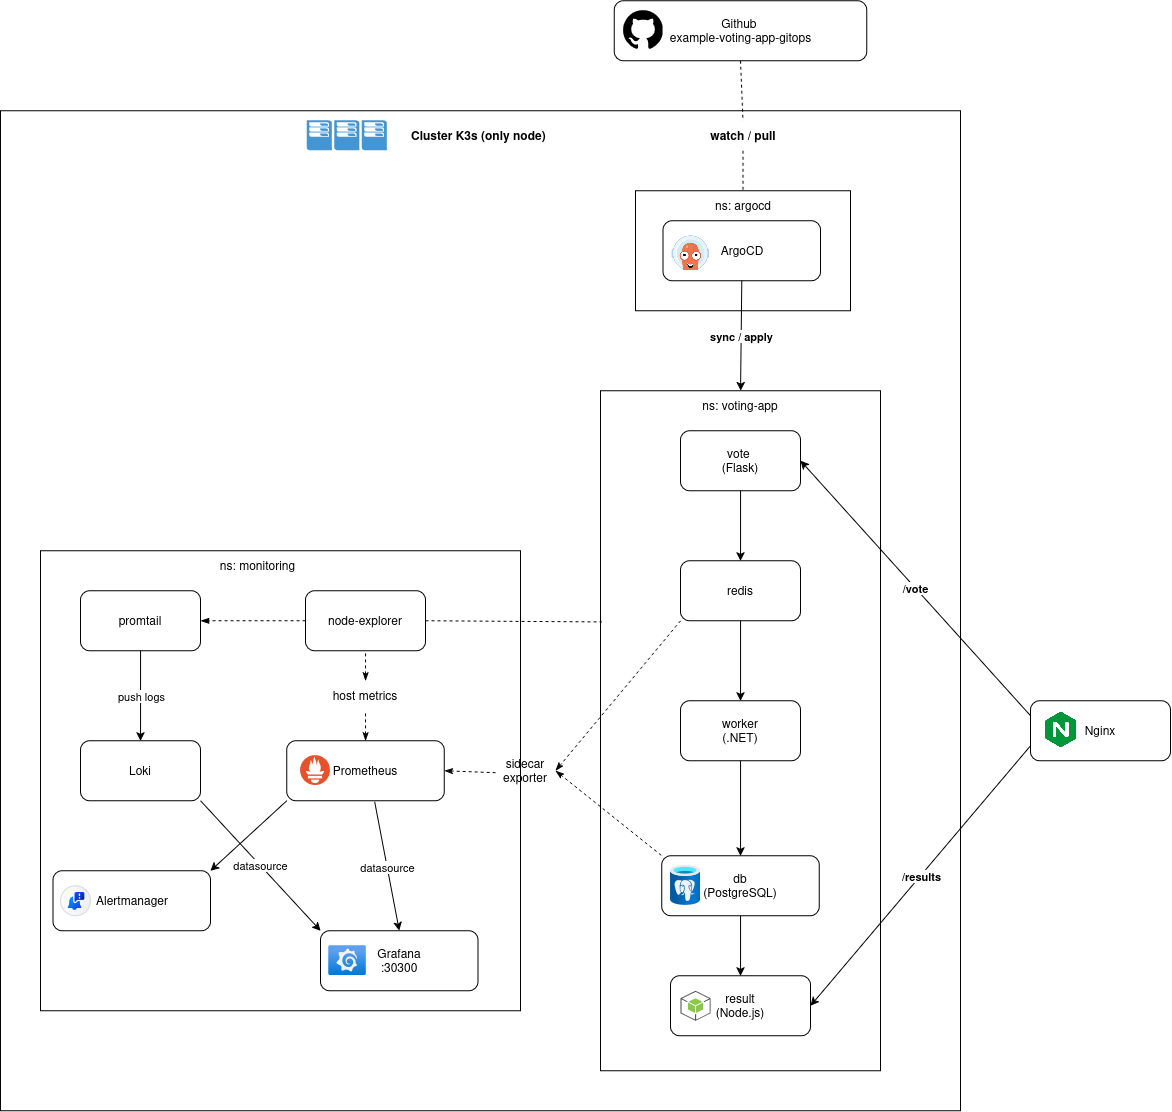

The diagram above was exported from draw.io. Its source (the exported page's mxGraphModel, read from the mxfile embedded in the PNG):
<mxGraphModel dx="1991" dy="2277" grid="1" gridSize="10" guides="1" tooltips="1" connect="1" arrows="1" fold="1" page="1" pageScale="1" pageWidth="850" pageHeight="1100" math="0" shadow="0">
  <root>
    <mxCell id="0" />
    <mxCell id="1" parent="0" />
    <mxCell id="Jx6rgSvQ1h5bJRlxnaas-66" parent="1" style="rounded=0;whiteSpace=wrap;html=1;" value="" vertex="1">
      <mxGeometry height="1000" width="960" y="40" as="geometry" />
    </mxCell>
    <mxCell id="Jx6rgSvQ1h5bJRlxnaas-60" parent="1" style="rounded=0;whiteSpace=wrap;html=1;" value="" vertex="1">
      <mxGeometry height="120" width="215" x="635" y="120" as="geometry" />
    </mxCell>
    <mxCell id="Jx6rgSvQ1h5bJRlxnaas-50" parent="1" style="rounded=0;whiteSpace=wrap;html=1;" value="" vertex="1">
      <mxGeometry height="680" width="280" x="600" y="320" as="geometry" />
    </mxCell>
    <mxCell id="Jx6rgSvQ1h5bJRlxnaas-17" parent="1" style="rounded=0;whiteSpace=wrap;html=1;" value="" vertex="1">
      <mxGeometry height="460" width="480" x="40" y="480" as="geometry" />
    </mxCell>
    <mxCell id="Jx6rgSvQ1h5bJRlxnaas-1" parent="1" style="rounded=1;whiteSpace=wrap;html=1;" value="&lt;div&gt;promtail&lt;/div&gt;" vertex="1">
      <mxGeometry height="60" width="120" x="80" y="520" as="geometry" />
    </mxCell>
    <mxCell id="Jx6rgSvQ1h5bJRlxnaas-2" parent="1" style="rounded=1;whiteSpace=wrap;html=1;" value="node-explorer" vertex="1">
      <mxGeometry height="60" width="120" x="305" y="520" as="geometry" />
    </mxCell>
    <mxCell id="Jx6rgSvQ1h5bJRlxnaas-3" parent="1" style="rounded=1;whiteSpace=wrap;html=1;" value="Loki" vertex="1">
      <mxGeometry height="60" width="120" x="80" y="670" as="geometry" />
    </mxCell>
    <mxCell id="Jx6rgSvQ1h5bJRlxnaas-4" parent="1" style="rounded=1;whiteSpace=wrap;html=1;" value="Prometheus" vertex="1">
      <mxGeometry height="60" width="157.5" x="286.25" y="670" as="geometry" />
    </mxCell>
    <mxCell id="Jx6rgSvQ1h5bJRlxnaas-5" parent="1" style="rounded=1;whiteSpace=wrap;html=1;" value="Alertmanager" vertex="1">
      <mxGeometry height="60" width="157.5" x="52.5" y="800" as="geometry" />
    </mxCell>
    <mxCell id="Jx6rgSvQ1h5bJRlxnaas-6" parent="1" style="rounded=1;whiteSpace=wrap;html=1;" value="&lt;div&gt;Grafana&lt;/div&gt;&lt;div&gt;:30300&lt;/div&gt;" vertex="1">
      <mxGeometry height="60" width="157.5" x="320" y="860" as="geometry" />
    </mxCell>
    <mxCell id="Jx6rgSvQ1h5bJRlxnaas-8" edge="1" parent="1" source="Jx6rgSvQ1h5bJRlxnaas-4" style="endArrow=classic;html=1;rounded=0;exitX=0;exitY=1;exitDx=0;exitDy=0;entryX=1;entryY=0;entryDx=0;entryDy=0;" target="Jx6rgSvQ1h5bJRlxnaas-5" value="">
      <mxGeometry height="50" relative="1" width="50" as="geometry">
        <mxPoint x="345" y="760" as="sourcePoint" />
        <mxPoint x="240" y="760" as="targetPoint" />
      </mxGeometry>
    </mxCell>
    <mxCell id="Jx6rgSvQ1h5bJRlxnaas-13" edge="1" parent="1" source="Jx6rgSvQ1h5bJRlxnaas-3" style="endArrow=classic;html=1;rounded=0;entryX=0;entryY=0;entryDx=0;entryDy=0;exitX=1;exitY=1;exitDx=0;exitDy=0;" target="Jx6rgSvQ1h5bJRlxnaas-6" value="">
      <mxGeometry relative="1" as="geometry">
        <mxPoint x="210" y="740" as="sourcePoint" />
        <mxPoint x="310" y="830" as="targetPoint" />
      </mxGeometry>
    </mxCell>
    <mxCell id="Jx6rgSvQ1h5bJRlxnaas-14" connectable="0" parent="Jx6rgSvQ1h5bJRlxnaas-13" style="edgeLabel;resizable=0;html=1;;align=center;verticalAlign=middle;" value="datasource" vertex="1">
      <mxGeometry relative="1" as="geometry" />
    </mxCell>
    <mxCell id="Jx6rgSvQ1h5bJRlxnaas-15" edge="1" parent="1" source="Jx6rgSvQ1h5bJRlxnaas-4" style="endArrow=classic;html=1;rounded=0;exitX=0.558;exitY=1.017;exitDx=0;exitDy=0;entryX=0.5;entryY=0;entryDx=0;entryDy=0;exitPerimeter=0;" target="Jx6rgSvQ1h5bJRlxnaas-6" value="">
      <mxGeometry relative="1" as="geometry">
        <mxPoint x="400" y="770" as="sourcePoint" />
        <mxPoint x="400" y="870" as="targetPoint" />
      </mxGeometry>
    </mxCell>
    <mxCell id="Jx6rgSvQ1h5bJRlxnaas-16" connectable="0" parent="Jx6rgSvQ1h5bJRlxnaas-15" style="edgeLabel;resizable=0;html=1;;align=center;verticalAlign=middle;" value="datasource" vertex="1">
      <mxGeometry relative="1" as="geometry" />
    </mxCell>
    <mxCell id="Jx6rgSvQ1h5bJRlxnaas-18" parent="1" style="text;html=1;whiteSpace=wrap;strokeColor=none;fillColor=none;align=center;verticalAlign=middle;rounded=0;" value="ns: monitoring" vertex="1">
      <mxGeometry height="30" width="95" x="210" y="480" as="geometry" />
    </mxCell>
    <mxCell id="Jx6rgSvQ1h5bJRlxnaas-19" edge="1" parent="1" source="Jx6rgSvQ1h5bJRlxnaas-2" style="edgeStyle=entityRelationEdgeStyle;fontSize=12;html=1;endArrow=blockThin;endFill=1;startArrow=none;rounded=0;startFill=0;dashed=1;exitX=0;exitY=0.5;exitDx=0;exitDy=0;entryX=1;entryY=0.5;entryDx=0;entryDy=0;" target="Jx6rgSvQ1h5bJRlxnaas-1" value="">
      <mxGeometry height="60" relative="1" width="60" as="geometry">
        <mxPoint x="210" y="690" as="sourcePoint" />
        <mxPoint x="270" y="630" as="targetPoint" />
      </mxGeometry>
    </mxCell>
    <mxCell id="Jx6rgSvQ1h5bJRlxnaas-28" edge="1" parent="1" source="Jx6rgSvQ1h5bJRlxnaas-29" style="endArrow=none;dashed=1;html=1;rounded=0;startArrow=classicThin;startFill=1;entryX=0.5;entryY=1;entryDx=0;entryDy=0;exitX=0.5;exitY=0;exitDx=0;exitDy=0;" target="Jx6rgSvQ1h5bJRlxnaas-2" value="">
      <mxGeometry height="50" relative="1" width="50" as="geometry">
        <mxPoint x="220" y="680" as="sourcePoint" />
        <mxPoint x="270" y="630" as="targetPoint" />
      </mxGeometry>
    </mxCell>
    <mxCell id="Jx6rgSvQ1h5bJRlxnaas-30" edge="1" parent="1" source="Jx6rgSvQ1h5bJRlxnaas-4" style="endArrow=none;dashed=1;html=1;rounded=0;startArrow=classicThin;startFill=1;entryX=0.5;entryY=1;entryDx=0;entryDy=0;exitX=0.5;exitY=0;exitDx=0;exitDy=0;" target="Jx6rgSvQ1h5bJRlxnaas-29" value="">
      <mxGeometry height="50" relative="1" width="50" as="geometry">
        <mxPoint x="365" y="670" as="sourcePoint" />
        <mxPoint x="365" y="580" as="targetPoint" />
      </mxGeometry>
    </mxCell>
    <mxCell id="Jx6rgSvQ1h5bJRlxnaas-29" parent="1" style="text;html=1;whiteSpace=wrap;strokeColor=none;fillColor=none;align=center;verticalAlign=middle;rounded=0;" value="&lt;div&gt;host metrics&lt;/div&gt;" vertex="1">
      <mxGeometry height="30" width="90" x="320" y="610" as="geometry" />
    </mxCell>
    <mxCell id="Jx6rgSvQ1h5bJRlxnaas-31" edge="1" parent="1" source="Jx6rgSvQ1h5bJRlxnaas-1" style="endArrow=classic;html=1;rounded=0;exitX=0.5;exitY=1;exitDx=0;exitDy=0;entryX=0.5;entryY=0;entryDx=0;entryDy=0;" target="Jx6rgSvQ1h5bJRlxnaas-3" value="">
      <mxGeometry relative="1" as="geometry">
        <mxPoint x="490" y="870" as="sourcePoint" />
        <mxPoint x="1160" y="840" as="targetPoint" />
      </mxGeometry>
    </mxCell>
    <mxCell id="Jx6rgSvQ1h5bJRlxnaas-32" connectable="0" parent="Jx6rgSvQ1h5bJRlxnaas-31" style="edgeLabel;resizable=0;html=1;;align=center;verticalAlign=middle;" value="push logs" vertex="1">
      <mxGeometry relative="1" as="geometry" />
    </mxCell>
    <mxCell id="Jx6rgSvQ1h5bJRlxnaas-33" parent="1" style="image;aspect=fixed;html=1;points=[];align=center;fontSize=12;image=img/lib/azure2/other/Prometheus.svg;" value="" vertex="1">
      <mxGeometry height="30" width="30" x="300" y="685" as="geometry" />
    </mxCell>
    <mxCell id="Jx6rgSvQ1h5bJRlxnaas-34" parent="1" style="image;aspect=fixed;html=1;points=[];align=center;fontSize=12;image=img/lib/azure2/other/Grafana.svg;" value="" vertex="1">
      <mxGeometry height="30" width="38.64" x="327.5" y="875" as="geometry" />
    </mxCell>
    <mxCell id="Jx6rgSvQ1h5bJRlxnaas-36" parent="1" style="shape=mxgraph.sap.icon;labelPosition=center;verticalLabelPosition=bottom;align=center;verticalAlign=top;strokeWidth=1;strokeColor=#D5DADD;fillColor=#EDEFF0;gradientColor=#FCFCFC;gradientDirection=west;aspect=fixed;SAPIcon=SAP_Alert_Notification_service_for_SAP_BTP" value="" vertex="1">
      <mxGeometry height="30" width="30" x="60" y="815" as="geometry" />
    </mxCell>
    <mxCell id="Jx6rgSvQ1h5bJRlxnaas-37" parent="1" style="rounded=1;whiteSpace=wrap;html=1;" value="&lt;div&gt;vote&amp;nbsp;&lt;/div&gt;&lt;div&gt;(Flask)&lt;/div&gt;" vertex="1">
      <mxGeometry height="60" width="120" x="680" y="360" as="geometry" />
    </mxCell>
    <mxCell id="Jx6rgSvQ1h5bJRlxnaas-38" parent="1" style="rounded=1;whiteSpace=wrap;html=1;" value="&lt;div&gt;redis&lt;/div&gt;" vertex="1">
      <mxGeometry height="60" width="120" x="680" y="490" as="geometry" />
    </mxCell>
    <mxCell id="Jx6rgSvQ1h5bJRlxnaas-39" parent="1" style="rounded=1;whiteSpace=wrap;html=1;" value="&lt;div&gt;worker&lt;/div&gt;&lt;div&gt;(.NET)&lt;/div&gt;" vertex="1">
      <mxGeometry height="60" width="120" x="680" y="630" as="geometry" />
    </mxCell>
    <mxCell id="Jx6rgSvQ1h5bJRlxnaas-40" parent="1" style="rounded=1;whiteSpace=wrap;html=1;" value="&lt;div&gt;db&lt;/div&gt;&lt;div&gt;(PostgreSQL)&lt;/div&gt;" vertex="1">
      <mxGeometry height="60" width="157.5" x="661.25" y="785" as="geometry" />
    </mxCell>
    <mxCell id="Jx6rgSvQ1h5bJRlxnaas-41" parent="1" style="rounded=1;whiteSpace=wrap;html=1;" value="&lt;div&gt;result&lt;/div&gt;&lt;div&gt;(Node.js)&lt;/div&gt;" vertex="1">
      <mxGeometry height="60" width="140" x="670" y="905" as="geometry" />
    </mxCell>
    <mxCell id="Jx6rgSvQ1h5bJRlxnaas-43" parent="1" style="image;aspect=fixed;html=1;points=[];align=center;fontSize=12;image=img/lib/azure2/databases/Azure_Database_PostgreSQL_Server.svg;" value="" vertex="1">
      <mxGeometry height="40" width="30" x="670" y="795" as="geometry" />
    </mxCell>
    <mxCell id="Jx6rgSvQ1h5bJRlxnaas-44" parent="1" style="outlineConnect=0;dashed=0;verticalLabelPosition=bottom;verticalAlign=top;align=center;html=1;shape=mxgraph.aws3.android;fillColor=#8CC64F;gradientColor=none;" value="" vertex="1">
      <mxGeometry height="30" width="30" x="680" y="920" as="geometry" />
    </mxCell>
    <mxCell id="Jx6rgSvQ1h5bJRlxnaas-45" edge="1" parent="1" source="Jx6rgSvQ1h5bJRlxnaas-37" style="endArrow=classic;html=1;rounded=0;exitX=0.5;exitY=1;exitDx=0;exitDy=0;entryX=0.5;entryY=0;entryDx=0;entryDy=0;" target="Jx6rgSvQ1h5bJRlxnaas-38" value="">
      <mxGeometry height="50" relative="1" width="50" as="geometry">
        <mxPoint x="620" y="710" as="sourcePoint" />
        <mxPoint x="670" y="660" as="targetPoint" />
      </mxGeometry>
    </mxCell>
    <mxCell id="Jx6rgSvQ1h5bJRlxnaas-46" edge="1" parent="1" source="Jx6rgSvQ1h5bJRlxnaas-38" style="endArrow=classic;html=1;rounded=0;exitX=0.5;exitY=1;exitDx=0;exitDy=0;entryX=0.5;entryY=0;entryDx=0;entryDy=0;" target="Jx6rgSvQ1h5bJRlxnaas-39" value="">
      <mxGeometry height="50" relative="1" width="50" as="geometry">
        <mxPoint x="830" y="760" as="sourcePoint" />
        <mxPoint x="880" y="710" as="targetPoint" />
      </mxGeometry>
    </mxCell>
    <mxCell id="Jx6rgSvQ1h5bJRlxnaas-47" edge="1" parent="1" source="Jx6rgSvQ1h5bJRlxnaas-39" style="endArrow=classic;html=1;rounded=0;exitX=0.5;exitY=1;exitDx=0;exitDy=0;entryX=0.5;entryY=0;entryDx=0;entryDy=0;" target="Jx6rgSvQ1h5bJRlxnaas-40" value="">
      <mxGeometry height="50" relative="1" width="50" as="geometry">
        <mxPoint x="870" y="840" as="sourcePoint" />
        <mxPoint x="920" y="790" as="targetPoint" />
      </mxGeometry>
    </mxCell>
    <mxCell id="Jx6rgSvQ1h5bJRlxnaas-48" edge="1" parent="1" source="Jx6rgSvQ1h5bJRlxnaas-40" style="endArrow=classic;html=1;rounded=0;exitX=0.5;exitY=1;exitDx=0;exitDy=0;entryX=0.5;entryY=0;entryDx=0;entryDy=0;" target="Jx6rgSvQ1h5bJRlxnaas-41" value="">
      <mxGeometry height="50" relative="1" width="50" as="geometry">
        <mxPoint x="1090" y="940" as="sourcePoint" />
        <mxPoint x="850" y="800" as="targetPoint" />
      </mxGeometry>
    </mxCell>
    <mxCell id="Jx6rgSvQ1h5bJRlxnaas-51" parent="1" style="text;html=1;whiteSpace=wrap;strokeColor=none;fillColor=none;align=center;verticalAlign=middle;rounded=0;" value="ns: voting-app" vertex="1">
      <mxGeometry height="30" width="80" x="700" y="320" as="geometry" />
    </mxCell>
    <mxCell id="Jx6rgSvQ1h5bJRlxnaas-52" parent="1" style="rounded=1;whiteSpace=wrap;html=1;" value="Nginx" vertex="1">
      <mxGeometry height="60" width="140" x="1030" y="630" as="geometry" />
    </mxCell>
    <mxCell id="Jx6rgSvQ1h5bJRlxnaas-53" edge="1" parent="1" source="Jx6rgSvQ1h5bJRlxnaas-52" style="endArrow=classic;html=1;rounded=0;exitX=0;exitY=0.25;exitDx=0;exitDy=0;entryX=1;entryY=0.5;entryDx=0;entryDy=0;" target="Jx6rgSvQ1h5bJRlxnaas-37" value="">
      <mxGeometry relative="1" as="geometry">
        <mxPoint x="910" y="610" as="sourcePoint" />
        <mxPoint x="970" y="420" as="targetPoint" />
      </mxGeometry>
    </mxCell>
    <mxCell id="Jx6rgSvQ1h5bJRlxnaas-54" connectable="0" parent="Jx6rgSvQ1h5bJRlxnaas-53" style="edgeLabel;resizable=0;html=1;;align=center;verticalAlign=middle;" value="&lt;b&gt;/vote&lt;/b&gt;" vertex="1">
      <mxGeometry relative="1" as="geometry" />
    </mxCell>
    <mxCell id="Jx6rgSvQ1h5bJRlxnaas-56" edge="1" parent="1" source="Jx6rgSvQ1h5bJRlxnaas-52" style="endArrow=classic;html=1;rounded=0;exitX=0;exitY=0.75;exitDx=0;exitDy=0;entryX=1;entryY=0.5;entryDx=0;entryDy=0;" target="Jx6rgSvQ1h5bJRlxnaas-41" value="">
      <mxGeometry relative="1" as="geometry">
        <mxPoint x="1270" y="1062.5" as="sourcePoint" />
        <mxPoint x="910" y="807.5" as="targetPoint" />
      </mxGeometry>
    </mxCell>
    <mxCell id="Jx6rgSvQ1h5bJRlxnaas-57" connectable="0" parent="Jx6rgSvQ1h5bJRlxnaas-56" style="edgeLabel;resizable=0;html=1;;align=center;verticalAlign=middle;fontStyle=1" value="/results" vertex="1">
      <mxGeometry relative="1" as="geometry" />
    </mxCell>
    <mxCell id="Jx6rgSvQ1h5bJRlxnaas-59" parent="1" style="rounded=1;whiteSpace=wrap;html=1;" value="ArgoCD" vertex="1">
      <mxGeometry height="60" width="157.5" x="662.5" y="150" as="geometry" />
    </mxCell>
    <mxCell id="Jx6rgSvQ1h5bJRlxnaas-61" parent="1" style="text;html=1;whiteSpace=wrap;strokeColor=none;fillColor=none;align=center;verticalAlign=middle;rounded=0;" value="ns: argocd" vertex="1">
      <mxGeometry height="30" width="60" x="712.5" y="120" as="geometry" />
    </mxCell>
    <mxCell id="Jx6rgSvQ1h5bJRlxnaas-62" edge="1" parent="1" source="Jx6rgSvQ1h5bJRlxnaas-59" style="endArrow=classic;html=1;rounded=0;exitX=0.5;exitY=1;exitDx=0;exitDy=0;entryX=0.5;entryY=0;entryDx=0;entryDy=0;" target="Jx6rgSvQ1h5bJRlxnaas-51" value="">
      <mxGeometry relative="1" as="geometry">
        <mxPoint x="1550" y="515" as="sourcePoint" />
        <mxPoint x="1190" y="260" as="targetPoint" />
      </mxGeometry>
    </mxCell>
    <mxCell id="Jx6rgSvQ1h5bJRlxnaas-63" connectable="0" parent="Jx6rgSvQ1h5bJRlxnaas-62" style="edgeLabel;resizable=0;html=1;;align=center;verticalAlign=middle;" value="&lt;b&gt;sync / apply&lt;/b&gt;" vertex="1">
      <mxGeometry relative="1" as="geometry" />
    </mxCell>
    <mxCell id="Jx6rgSvQ1h5bJRlxnaas-65" edge="1" parent="1" source="Jx6rgSvQ1h5bJRlxnaas-2" style="endArrow=none;dashed=1;html=1;rounded=0;entryX=0.005;entryY=0.34;entryDx=0;entryDy=0;entryPerimeter=0;exitX=1;exitY=0.5;exitDx=0;exitDy=0;" target="Jx6rgSvQ1h5bJRlxnaas-50" value="">
      <mxGeometry height="50" relative="1" width="50" as="geometry">
        <mxPoint x="450" y="550" as="sourcePoint" />
        <mxPoint x="500" y="500" as="targetPoint" />
      </mxGeometry>
    </mxCell>
    <mxCell id="Jx6rgSvQ1h5bJRlxnaas-67" parent="1" style="text;html=1;whiteSpace=wrap;strokeColor=none;fillColor=none;align=center;verticalAlign=middle;rounded=0;" value="&lt;b&gt;Cluster K3s (only node)&amp;nbsp;&lt;/b&gt;" vertex="1">
      <mxGeometry height="30" width="150" x="405" y="50" as="geometry" />
    </mxCell>
    <mxCell id="Jx6rgSvQ1h5bJRlxnaas-69" parent="1" style="pointerEvents=1;shadow=0;dashed=0;html=1;strokeColor=none;fillColor=#4495D1;labelPosition=center;verticalLabelPosition=bottom;verticalAlign=top;align=center;outlineConnect=0;shape=mxgraph.veeam.cluster;" value="" vertex="1">
      <mxGeometry height="30" width="80" x="306.82" y="50" as="geometry" />
    </mxCell>
    <mxCell id="Jx6rgSvQ1h5bJRlxnaas-71" edge="1" parent="1" source="Jx6rgSvQ1h5bJRlxnaas-72" style="endArrow=none;dashed=1;html=1;rounded=0;startArrow=classicThin;startFill=1;exitX=1;exitY=0.5;exitDx=0;exitDy=0;entryX=0;entryY=1;entryDx=0;entryDy=0;" target="Jx6rgSvQ1h5bJRlxnaas-38" value="">
      <mxGeometry height="50" relative="1" width="50" as="geometry">
        <mxPoint x="450" y="550" as="sourcePoint" />
        <mxPoint x="600" y="700" as="targetPoint" />
      </mxGeometry>
    </mxCell>
    <mxCell id="Jx6rgSvQ1h5bJRlxnaas-73" edge="1" parent="1" source="Jx6rgSvQ1h5bJRlxnaas-4" style="endArrow=none;dashed=1;html=1;rounded=0;entryX=0;entryY=0.565;entryDx=0;entryDy=0;entryPerimeter=0;startArrow=classicThin;startFill=1;exitX=1;exitY=0.5;exitDx=0;exitDy=0;" target="Jx6rgSvQ1h5bJRlxnaas-72" value="">
      <mxGeometry height="50" relative="1" width="50" as="geometry">
        <mxPoint x="444" y="700" as="sourcePoint" />
        <mxPoint x="600" y="704" as="targetPoint" />
      </mxGeometry>
    </mxCell>
    <mxCell id="Jx6rgSvQ1h5bJRlxnaas-72" parent="1" style="text;html=1;whiteSpace=wrap;strokeColor=none;fillColor=none;align=center;verticalAlign=middle;rounded=0;" value="sidecar exporter" vertex="1">
      <mxGeometry height="30" width="60" x="495" y="685" as="geometry" />
    </mxCell>
    <mxCell id="Jx6rgSvQ1h5bJRlxnaas-74" parent="1" style="rounded=1;whiteSpace=wrap;html=1;" value="&lt;div&gt;Github&amp;nbsp;&lt;/div&gt;&lt;div&gt;example-voting-app-gitops&lt;/div&gt;" vertex="1">
      <mxGeometry height="60" width="252.5" x="613.75" y="-70" as="geometry" />
    </mxCell>
    <mxCell id="Jx6rgSvQ1h5bJRlxnaas-75" edge="1" parent="1" source="Jx6rgSvQ1h5bJRlxnaas-76" style="endArrow=none;dashed=1;html=1;rounded=0;exitX=0.5;exitY=1;exitDx=0;exitDy=0;entryX=0.5;entryY=0;entryDx=0;entryDy=0;" target="Jx6rgSvQ1h5bJRlxnaas-61" value="">
      <mxGeometry height="50" relative="1" width="50" as="geometry">
        <mxPoint x="920" y="490" as="sourcePoint" />
        <mxPoint x="970" y="440" as="targetPoint" />
      </mxGeometry>
    </mxCell>
    <mxCell id="Jx6rgSvQ1h5bJRlxnaas-77" edge="1" parent="1" source="Jx6rgSvQ1h5bJRlxnaas-74" style="endArrow=none;dashed=1;html=1;rounded=0;exitX=0.5;exitY=1;exitDx=0;exitDy=0;entryX=0.5;entryY=0;entryDx=0;entryDy=0;" target="Jx6rgSvQ1h5bJRlxnaas-76" value="">
      <mxGeometry height="50" relative="1" width="50" as="geometry">
        <mxPoint x="743" y="-10" as="sourcePoint" />
        <mxPoint x="743" y="120" as="targetPoint" />
      </mxGeometry>
    </mxCell>
    <mxCell id="Jx6rgSvQ1h5bJRlxnaas-76" parent="1" style="text;html=1;whiteSpace=wrap;strokeColor=none;fillColor=none;align=center;verticalAlign=middle;rounded=0;" value="&lt;b&gt;watch / pull&lt;/b&gt;" vertex="1">
      <mxGeometry height="30" width="80" x="702.5" y="50" as="geometry" />
    </mxCell>
    <mxCell id="Jx6rgSvQ1h5bJRlxnaas-78" edge="1" parent="1" source="Jx6rgSvQ1h5bJRlxnaas-72" style="endArrow=none;dashed=1;html=1;rounded=0;startArrow=classicThin;startFill=1;exitX=1;exitY=0.5;exitDx=0;exitDy=0;entryX=0;entryY=0;entryDx=0;entryDy=0;" target="Jx6rgSvQ1h5bJRlxnaas-40" value="">
      <mxGeometry height="50" relative="1" width="50" as="geometry">
        <mxPoint x="610" y="780" as="sourcePoint" />
        <mxPoint x="735" y="630" as="targetPoint" />
      </mxGeometry>
    </mxCell>
    <mxCell id="n935l1wy88Wu3ETpm6s6-1" parent="1" style="shape=image;verticalLabelPosition=bottom;labelBackgroundColor=default;verticalAlign=top;aspect=fixed;imageAspect=0;image=data:image/png,(base64 omitted: 7244 chars);" value="" vertex="1">
      <mxGeometry height="40" width="40" x="1040" y="640" as="geometry" />
    </mxCell>
    <mxCell id="n935l1wy88Wu3ETpm6s6-2" parent="1" style="shape=image;verticalLabelPosition=bottom;labelBackgroundColor=default;verticalAlign=top;aspect=fixed;imageAspect=0;image=data:image/png,(base64 omitted: 21784 chars);" value="" vertex="1">
      <mxGeometry height="40" width="40" x="670" y="160" as="geometry" />
    </mxCell>
    <mxCell id="n935l1wy88Wu3ETpm6s6-3" parent="1" style="shape=image;html=1;verticalAlign=top;verticalLabelPosition=bottom;labelBackgroundColor=#ffffff;imageAspect=0;aspect=fixed;image=https://icons.diagrams.net/assets/font-awesome/1/GitHub_brand.svg" value="" vertex="1">
      <mxGeometry height="40" width="40" x="622.5" y="-60" as="geometry" />
    </mxCell>
  </root>
</mxGraphModel>